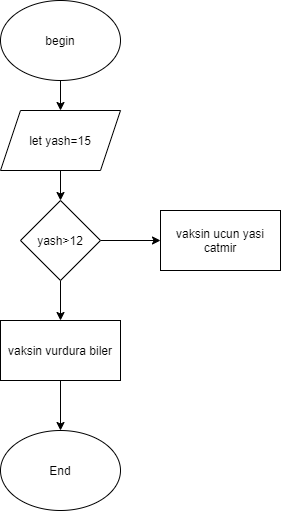

The diagram above was exported from draw.io. Its source (the exported page's mxGraphModel, read from the mxfile embedded in the PNG):
<mxGraphModel dx="1422" dy="762" grid="1" gridSize="10" guides="1" tooltips="1" connect="1" arrows="1" fold="1" page="1" pageScale="1" pageWidth="827" pageHeight="1169" math="0" shadow="0">
  <root>
    <mxCell id="WIyWlLk6GJQsqaUBKTNV-0" />
    <mxCell id="WIyWlLk6GJQsqaUBKTNV-1" parent="WIyWlLk6GJQsqaUBKTNV-0" />
    <mxCell id="P9VnteH5Yi6f4GZJViig-8" value="" style="edgeStyle=orthogonalEdgeStyle;rounded=0;orthogonalLoop=1;jettySize=auto;html=1;" edge="1" parent="WIyWlLk6GJQsqaUBKTNV-1" source="P9VnteH5Yi6f4GZJViig-0" target="P9VnteH5Yi6f4GZJViig-1">
      <mxGeometry relative="1" as="geometry" />
    </mxCell>
    <mxCell id="P9VnteH5Yi6f4GZJViig-0" value="begin" style="ellipse;whiteSpace=wrap;html=1;" vertex="1" parent="WIyWlLk6GJQsqaUBKTNV-1">
      <mxGeometry x="340" y="90" width="120" height="80" as="geometry" />
    </mxCell>
    <mxCell id="P9VnteH5Yi6f4GZJViig-7" value="" style="edgeStyle=orthogonalEdgeStyle;rounded=0;orthogonalLoop=1;jettySize=auto;html=1;" edge="1" parent="WIyWlLk6GJQsqaUBKTNV-1" source="P9VnteH5Yi6f4GZJViig-1" target="P9VnteH5Yi6f4GZJViig-2">
      <mxGeometry relative="1" as="geometry" />
    </mxCell>
    <mxCell id="P9VnteH5Yi6f4GZJViig-1" value="let yash=15" style="shape=parallelogram;perimeter=parallelogramPerimeter;whiteSpace=wrap;html=1;fixedSize=1;" vertex="1" parent="WIyWlLk6GJQsqaUBKTNV-1">
      <mxGeometry x="340" y="200" width="120" height="60" as="geometry" />
    </mxCell>
    <mxCell id="P9VnteH5Yi6f4GZJViig-4" value="" style="edgeStyle=orthogonalEdgeStyle;rounded=0;orthogonalLoop=1;jettySize=auto;html=1;" edge="1" parent="WIyWlLk6GJQsqaUBKTNV-1" source="P9VnteH5Yi6f4GZJViig-2" target="P9VnteH5Yi6f4GZJViig-3">
      <mxGeometry relative="1" as="geometry" />
    </mxCell>
    <mxCell id="P9VnteH5Yi6f4GZJViig-6" value="" style="edgeStyle=orthogonalEdgeStyle;rounded=0;orthogonalLoop=1;jettySize=auto;html=1;" edge="1" parent="WIyWlLk6GJQsqaUBKTNV-1" source="P9VnteH5Yi6f4GZJViig-2" target="P9VnteH5Yi6f4GZJViig-5">
      <mxGeometry relative="1" as="geometry" />
    </mxCell>
    <mxCell id="P9VnteH5Yi6f4GZJViig-2" value="yash&amp;gt;12" style="rhombus;whiteSpace=wrap;html=1;" vertex="1" parent="WIyWlLk6GJQsqaUBKTNV-1">
      <mxGeometry x="360" y="290" width="80" height="80" as="geometry" />
    </mxCell>
    <mxCell id="P9VnteH5Yi6f4GZJViig-10" value="" style="edgeStyle=orthogonalEdgeStyle;rounded=0;orthogonalLoop=1;jettySize=auto;html=1;" edge="1" parent="WIyWlLk6GJQsqaUBKTNV-1" source="P9VnteH5Yi6f4GZJViig-3" target="P9VnteH5Yi6f4GZJViig-9">
      <mxGeometry relative="1" as="geometry" />
    </mxCell>
    <mxCell id="P9VnteH5Yi6f4GZJViig-3" value="vaksin vurdura biler" style="whiteSpace=wrap;html=1;" vertex="1" parent="WIyWlLk6GJQsqaUBKTNV-1">
      <mxGeometry x="340" y="410" width="120" height="60" as="geometry" />
    </mxCell>
    <mxCell id="P9VnteH5Yi6f4GZJViig-5" value="vaksin ucun yasi catmir" style="whiteSpace=wrap;html=1;" vertex="1" parent="WIyWlLk6GJQsqaUBKTNV-1">
      <mxGeometry x="500" y="300" width="120" height="60" as="geometry" />
    </mxCell>
    <mxCell id="P9VnteH5Yi6f4GZJViig-9" value="End" style="ellipse;whiteSpace=wrap;html=1;" vertex="1" parent="WIyWlLk6GJQsqaUBKTNV-1">
      <mxGeometry x="340" y="520" width="120" height="80" as="geometry" />
    </mxCell>
  </root>
</mxGraphModel>